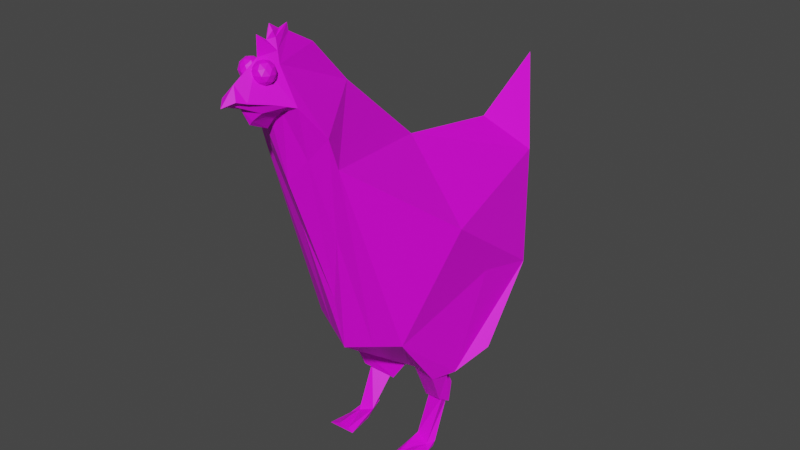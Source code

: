# Source: chicken.blend  (saved by Blender 3.1.7; exported with 4.5.12 LTS)
import bpy
from mathutils import Matrix  # noqa: F401  (used for matrix-valued properties, if any)

bpy.ops.wm.read_factory_settings(use_empty=True)
scene = bpy.context.scene
scene.name = 'Scene'

# ---- collections
col_collection = bpy.data.collections.new('Collection'); scene.collection.children.link(col_collection)

# ---- images (referenced by path relative to the original .blend; pixels are not part of the script)
import os
ASSET_DIR = os.environ.get("B2B_ASSET_DIR", "")  # directory of the original .blend (textures are referenced by path, not embedded)
HERE = os.path.dirname(os.path.abspath(__file__))  # packed textures are extracted next to this script under _unpacked/

def load_image(name, relpath, width, height, colorspace="sRGB"):
    """Load a texture the original file referenced (path relative to the .blend, or extracted next to this script)."""
    p = next((c for c in (os.path.join(HERE, relpath), os.path.join(ASSET_DIR, relpath)) if relpath and os.path.exists(c)), "")
    if p:
        img = bpy.data.images.load(p, check_existing=True)
        img.name = name
    else:  # same state as the original file: an image datablock whose file is absent (Cycles renders it pink)
        img = bpy.data.images.new(name, width, height)
        img.source = "FILE"
        img.filepath = "//" + (relpath or name)
    img.colorspace_settings.name = colorspace
    return img
img_imphenziapalette01_256_png = load_image('ImphenziaPalette01-256.png', 'ImphenziaPalette01-256.png', 1024, 1024, 'sRGB')

# ---- materials (node trees are filled in below, after node groups)
mat_material_001 = bpy.data.materials.new('Material.001')
mat_material_001.use_transparent_shadow = False

# ---- material node trees
mat_material_001.use_nodes = True; mat_material_001.node_tree.nodes.clear()
_N = mat_material_001.node_tree.nodes; _L = mat_material_001.node_tree.links
n0 = _N.new('ShaderNodeBsdfPrincipled'); n0.name = 'Principled BSDF'; n0.location = (10, 300)
n0.distribution = 'GGX'
n0.subsurface_method = 'RANDOM_WALK_SKIN'
n0.inputs[3].default_value = 1.45
n0.inputs[27].default_value = (0.0, 0.0, 0.0, 1.0)
n0.inputs[28].default_value = 1.0
n1 = _N.new('ShaderNodeOutputMaterial'); n1.name = 'Material Output'; n1.location = (300, 300)
n2 = _N.new('ShaderNodeTexImage'); n2.name = 'Image Texture'; n2.location = (-423, 145)
n2.image = img_imphenziapalette01_256_png
_L.new(n0.outputs[0], n1.inputs[0])
_L.new(n2.outputs[0], n0.inputs[0])
n1.is_active_output = True

# ---- world
world_world = bpy.data.worlds.new('World'); scene.world = world_world
world_world.use_nodes = True; world_world.node_tree.nodes.clear()
_N = world_world.node_tree.nodes; _L = world_world.node_tree.links
n0 = _N.new('ShaderNodeOutputWorld'); n0.name = 'World Output'; n0.location = (300, 300)
n1 = _N.new('ShaderNodeBackground'); n1.name = 'Background'; n1.location = (10, 300)
n1.inputs[0].default_value = (0.05088, 0.05088, 0.05088, 1.0)
_L.new(n1.outputs[0], n0.inputs[0])
n0.is_active_output = True
world_world.color = (0.05088, 0.05088, 0.05088)
world_world.use_sun_shadow = False
world_world.sun_shadow_jitter_overblur = 0.0

# ---- meshes
me_icosphere = bpy.data.meshes.new('Icosphere')
me_icosphere.from_pydata([(0.04523, 0.007338, -1.003), (0.4, -0.2184, -0.848), (0.6271, 0.6028, -0.07873), (0.3212, -1.112, 1.185), (0.2764, 1.145, 0.577), (0.6634, -0.2606, 0.5439), (0.0, 0.0, 1.0), (0.0, -0.7608, -0.4472), (0.0, 0.9273, -0.1502), (0.0, -0.8506, 0.0), (0.0, 1.069, 0.6564), (0.0, -1.759, 1.708), (0.0, 1.505, 1.23), (0.5962, 0.2194, -0.6876), (0.3876, -0.0234, -0.9096), (0.1198, 0.2559, -0.9947), (0.5844, 0.1714, 0.008319), (0.3985, -0.5807, -0.3656), (0.0, 0.004225, -1.007), (0.4573, -0.01619, -0.8556), (0.1987, 0.4354, -0.8846), (0.2021, -0.006343, -1.182), (0.3658, -0.04376, -1.113), (0.3505, 0.01492, -1.187), (0.2678, 0.1419, -1.141), (0.0, 0.8925, 0.866), (0.1707, -0.006758, -1.196), (0.3825, -0.1119, -1.093), (0.3883, 0.007923, -1.174), (0.2658, 0.2018, -1.15), (0.247, -0.2361, -1.505), (0.4012, -0.2794, -1.499), (0.3817, -0.1779, -1.51), (0.2764, -0.06287, -1.442), (0.3528, -0.2243, -1.478), (0.3822, -0.1541, -1.47), (0.3094, -0.03607, -1.407), (0.2369, -0.1874, -1.438), (0.2078, -0.474, -1.5), (0.4147, -0.5041, -1.475), (0.3229, -0.497, -1.442), (0.247, -0.4775, -1.463), (0.2693, -0.4829, -1.492), (0.3076, -0.4885, -1.488), (0.2672, -0.4827, -1.457), (0.2982, -0.4906, -1.449), (0.2988, -0.3274, -1.495), (0.2994, -0.3253, -1.469), (0.1293, -1.514, 1.711), (0.0, -0.6677, 1.593), (0.0, -1.245, 1.052), (0.3112, -1.184, 1.416), (0.0, -1.376, 1.572), (0.219, -1.345, 1.643), (0.0, -1.255, 2.073), (0.0, -1.708, 1.702), (0.1615, -1.458, 1.681), (0.0, -1.646, 1.827), (0.0, -1.448, 1.943), (0.06741, -1.331, 1.883), (0.0, -0.9727, 1.926), (0.0, -1.336, 2.126), (0.02232, -1.332, 2.083), (0.1992, -0.6708, -0.4064), (0.1606, -0.9811, 0.5927), (0.05892, -1.69, 1.741), (0.1556, -1.214, 1.234), (0.1055, -1.367, 1.597), (0.08865, -1.626, 1.72), (0.0176, -1.673, 1.702), (0.0, -1.604, 1.661), (0.1903, -1.401, 1.662), (0.0909, -1.521, 1.631), (0.06235, -1.395, 1.556), (0.0, -1.396, 1.474), (0.0, -1.54, 1.539), (0.02915, -1.543, 1.573), (0.0, -1.189, 2.099), (0.03021, -1.318, 2.042), (0.0, -1.365, 2.031), (0.04871, -1.324, 1.963), (0.0, -1.444, 2.083), (0.0, -1.18, 2.043), (0.05805, -1.451, 1.781), (0.1149, -1.493, 1.826), (0.03495, -1.519, 1.824), (-0.01448, -1.451, 1.823), (0.03495, -1.383, 1.824), (0.1149, -1.409, 1.826), (0.07753, -1.519, 1.897), (-0.002446, -1.493, 1.895), (-0.002446, -1.409, 1.895), (0.07753, -1.383, 1.897), (0.127, -1.451, 1.898), (0.05442, -1.451, 1.941), (0.04479, -1.491, 1.792), (0.0918, -1.476, 1.793), (0.07822, -1.516, 1.819), (0.1252, -1.451, 1.82), (0.0918, -1.426, 1.793), (0.01574, -1.451, 1.792), (0.002152, -1.491, 1.817), (0.04479, -1.411, 1.792), (0.002152, -1.411, 1.817), (0.07822, -1.386, 1.819), (0.1323, -1.476, 1.862), (0.1323, -1.426, 1.862), (0.05624, -1.531, 1.861), (0.1032, -1.516, 1.862), (-0.01983, -1.476, 1.859), (0.009228, -1.516, 1.86), (0.009228, -1.386, 1.86), (-0.01983, -1.426, 1.859), (0.1032, -1.386, 1.862), (0.05624, -1.371, 1.861), (0.1103, -1.491, 1.904), (0.03426, -1.516, 1.902), (-0.01275, -1.451, 1.901), (0.03426, -1.386, 1.902), (0.1103, -1.411, 1.904), (0.06769, -1.491, 1.929), (0.09674, -1.451, 1.93), (0.02068, -1.476, 1.928), (0.02068, -1.426, 1.928), (0.06769, -1.411, 1.929)], [], [(18, 17, 63, 7), (19, 20, 2, 13), (19, 13, 2, 16), (63, 17, 3, 64), (17, 5, 3), (69, 56, 48, 65), (10, 12, 4), (2, 4, 5, 16), (3, 5, 6), (49, 51, 3, 6), (5, 4, 6), (4, 12, 25, 6), (2, 8, 10, 4), (2, 20, 18, 8), (17, 19, 16, 5), (15, 14, 28, 29), (0, 1, 17, 18), (1, 14, 19, 17), (15, 0, 18, 20), (14, 15, 20, 19), (35, 34, 31, 32), (14, 1, 27, 28), (0, 15, 29, 26), (1, 0, 26, 27), (21, 22, 27, 26), (22, 23, 28, 27), (24, 21, 26, 29), (23, 24, 29, 28), (31, 30, 33, 32), (37, 36, 33, 30), (31, 34, 40, 39), (36, 35, 32, 33), (24, 23, 35, 36), (22, 21, 37, 34), (21, 24, 36, 37), (23, 22, 34, 35), (40, 45, 43, 39), (34, 37, 41, 44, 47, 45, 40), (30, 31, 39, 43, 46, 42, 38), (37, 30, 38, 41), (42, 46, 43), (43, 44, 42), (42, 44, 41, 38), (44, 43, 45), (45, 47, 44), (57, 68, 56, 71, 53, 59, 58), (64, 3, 51, 66), (61, 62, 54), (66, 51, 53, 67), (65, 48, 56, 68), (72, 71, 56, 69), (78, 77, 54, 62), (60, 59, 53, 51, 49), (79, 78, 62, 61), (70, 72, 69, 55), (11, 65, 68, 57), (50, 66, 67, 52), (9, 64, 66, 50), (55, 69, 65, 11), (7, 63, 64, 9), (67, 72, 76, 73), (67, 53, 71, 72), (74, 73, 76, 75), (72, 70, 75, 76), (52, 67, 73, 74), (81, 80, 78, 79), (80, 82, 77, 78), (59, 60, 82, 80), (58, 59, 80, 81), (83, 96, 95), (84, 96, 98), (83, 95, 100), (83, 100, 102), (83, 102, 99), (84, 98, 105), (85, 97, 107), (86, 101, 109), (87, 103, 111), (88, 104, 113), (84, 105, 108), (85, 107, 110), (86, 109, 112), (87, 111, 114), (88, 113, 106), (89, 115, 120), (90, 116, 122), (91, 117, 123), (92, 118, 124), (93, 119, 121), (121, 124, 94), (121, 119, 124), (119, 92, 124), (124, 123, 94), (124, 118, 123), (118, 91, 123), (123, 122, 94), (123, 117, 122), (117, 90, 122), (122, 120, 94), (122, 116, 120), (116, 89, 120), (120, 121, 94), (120, 115, 121), (115, 93, 121), (106, 119, 93), (106, 113, 119), (113, 92, 119), (114, 118, 92), (114, 111, 118), (111, 91, 118), (112, 117, 91), (112, 109, 117), (109, 90, 117), (110, 116, 90), (110, 107, 116), (107, 89, 116), (108, 115, 89), (108, 105, 115), (105, 93, 115), (113, 114, 92), (113, 104, 114), (104, 87, 114), (111, 112, 91), (111, 103, 112), (103, 86, 112), (109, 110, 90), (109, 101, 110), (101, 85, 110), (107, 108, 89), (107, 97, 108), (97, 84, 108), (105, 106, 93), (105, 98, 106), (98, 88, 106), (99, 104, 88), (99, 102, 104), (102, 87, 104), (102, 103, 87), (102, 100, 103), (100, 86, 103), (100, 101, 86), (100, 95, 101), (95, 85, 101), (98, 99, 88), (98, 96, 99), (96, 83, 99), (95, 97, 85), (95, 96, 97), (96, 84, 97)])
_uv = me_icosphere.uv_layers.new(name='UVMap')
_uv.uv.foreach_set('vector', [0.293, 0.9049, 0.293, 0.9049, 0.293, 0.9049, 0.293, 0.9049, 0.293, 0.9049, 0.293, 0.9049, 0.293, 0.9049, 0.293, 0.9049, 0.293, 0.9049, 0.293, 0.9049, 0.293, 0.9049, 0.293, 0.9049, 0.293, 0.9049, 0.293, 0.9049, 0.293, 0.9049, 0.293, 0.9049, 0.293, 0.9049, 0.293, 0.9049, 0.293, 0.9049, 0.293, 0.9049, 0.293, 0.9049, 0.293, 0.9049, 0.293, 0.9049, 0.293, 0.9049, 0.293, 0.9049, 0.293, 0.9049, 0.293, 0.9049, 0.293, 0.9049, 0.293, 0.9049, 0.293, 0.9049, 0.293, 0.9049, 0.293, 0.9049, 0.293, 0.9049, 0.293, 0.9049, 0.293, 0.9049, 0.293, 0.9049, 0.293, 0.9049, 0.293, 0.9049, 0.293, 0.9049, 0.293, 0.9049, 0.293, 0.9049, 0.293, 0.9049, 0.293, 0.9049, 0.293, 0.9049, 0.293, 0.9049, 0.293, 0.9049, 0.293, 0.9049, 0.293, 0.9049, 0.293, 0.9049, 0.293, 0.9049, 0.293, 0.9049, 0.293, 0.9049, 0.293, 0.9049, 0.293, 0.9049, 0.293, 0.9049, 0.293, 0.9049, 0.293, 0.9049, 0.293, 0.9049, 0.293, 0.9049, 0.293, 0.9049, 0.293, 0.9049, 0.293, 0.9049, 0.293, 0.9049, 0.293, 0.9049, 0.293, 0.9049, 0.293, 0.9049, 0.293, 0.9049, 0.293, 0.9049, 0.293, 0.9049, 0.293, 0.9049, 0.293, 0.9049, 0.293, 0.9049, 0.293, 0.9049, 0.293, 0.9049, 0.293, 0.9049, 0.293, 0.9049, 0.2093, 0.6971, 0.2093, 0.6971, 0.2093, 0.6971, 0.2093, 0.6971, 0.293, 0.9049, 0.293, 0.9049, 0.293, 0.9049, 0.293, 0.9049, 0.293, 0.9049, 0.293, 0.9049, 0.293, 0.9049, 0.293, 0.9049, 0.293, 0.9049, 0.293, 0.9049, 0.293, 0.9049, 0.293, 0.9049, 0.293, 0.9049, 0.293, 0.9049, 0.293, 0.9049, 0.293, 0.9049, 0.293, 0.9049, 0.293, 0.9049, 0.293, 0.9049, 0.293, 0.9049, 0.293, 0.9049, 0.293, 0.9049, 0.293, 0.9049, 0.293, 0.9049, 0.293, 0.9049, 0.293, 0.9049, 0.293, 0.9049, 0.293, 0.9049, 0.2093, 0.6971, 0.2093, 0.6971, 0.2093, 0.6971, 0.2093, 0.6971, 0.2093, 0.6971, 0.2093, 0.6971, 0.2093, 0.6971, 0.2093, 0.6971, 0.2093, 0.6971, 0.2093, 0.6971, 0.2093, 0.6971, 0.2093, 0.6971, 0.2093, 0.6971, 0.2093, 0.6971, 0.2093, 0.6971, 0.2093, 0.6971, 0.2093, 0.6971, 0.2093, 0.6971, 0.2093, 0.6971, 0.2093, 0.6971, 0.2093, 0.6971, 0.2093, 0.6971, 0.2093, 0.6971, 0.2093, 0.6971, 0.2093, 0.6971, 0.2093, 0.6971, 0.2093, 0.6971, 0.2093, 0.6971, 0.2093, 0.6971, 0.2093, 0.6971, 0.2093, 0.6971, 0.2093, 0.6971, 0.2093, 0.6971, 0.2093, 0.6971, 0.2093, 0.6971, 0.2093, 0.6971, 0.2093, 0.6971, 0.2093, 0.6971, 0.2093, 0.6971, 0.2093, 0.6971, 0.2093, 0.6971, 0.2093, 0.6971, 0.2093, 0.6971, 0.2093, 0.6971, 0.2093, 0.6971, 0.2093, 0.6971, 0.2093, 0.6971, 0.2093, 0.6971, 0.2093, 0.6971, 0.2093, 0.6971, 0.2093, 0.6971, 0.2093, 0.6971, 0.2093, 0.6971, 0.2093, 0.6971, 0.2093, 0.6971, 0.2093, 0.6971, 0.2093, 0.6971, 0.2093, 0.6971, 0.2093, 0.6971, 0.2093, 0.6971, 0.2093, 0.6971, 0.2093, 0.6971, 0.2093, 0.6971, 0.2093, 0.6971, 0.2093, 0.6971, 0.2093, 0.6971, 0.2093, 0.6971, 0.2093, 0.6971, 0.2093, 0.6971, 0.2093, 0.6971, 0.293, 0.9049, 0.293, 0.9049, 0.293, 0.9049, 0.293, 0.9049, 0.293, 0.9049, 0.293, 0.9049, 0.293, 0.9049, 0.293, 0.9049, 0.293, 0.9049, 0.293, 0.9049, 0.293, 0.9049, 0.4852, 0.6723, 0.4852, 0.6723, 0.4852, 0.6723, 0.293, 0.9049, 0.293, 0.9049, 0.293, 0.9049, 0.293, 0.9049, 0.293, 0.9049, 0.293, 0.9049, 0.293, 0.9049, 0.293, 0.9049, 0.293, 0.9049, 0.293, 0.9049, 0.293, 0.9049, 0.293, 0.9049, 0.4852, 0.6723, 0.4852, 0.6723, 0.4852, 0.6723, 0.4852, 0.6723, 0.293, 0.9049, 0.293, 0.9049, 0.293, 0.9049, 0.293, 0.9049, 0.293, 0.9049, 0.4852, 0.6723, 0.4852, 0.6723, 0.4852, 0.6723, 0.4852, 0.6723, 0.293, 0.9049, 0.293, 0.9049, 0.293, 0.9049, 0.293, 0.9049, 0.293, 0.9049, 0.293, 0.9049, 0.293, 0.9049, 0.293, 0.9049, 0.293, 0.9049, 0.293, 0.9049, 0.293, 0.9049, 0.293, 0.9049, 0.293, 0.9049, 0.293, 0.9049, 0.293, 0.9049, 0.293, 0.9049, 0.293, 0.9049, 0.293, 0.9049, 0.293, 0.9049, 0.293, 0.9049, 0.293, 0.9049, 0.293, 0.9049, 0.293, 0.9049, 0.293, 0.9049, 0.3054, 0.6692, 0.3054, 0.6692, 0.3054, 0.6692, 0.3054, 0.6692, 0.293, 0.9049, 0.293, 0.9049, 0.293, 0.9049, 0.293, 0.9049, 0.3054, 0.6692, 0.3054, 0.6692, 0.3054, 0.6692, 0.3054, 0.6692, 0.3054, 0.6692, 0.3054, 0.6692, 0.3054, 0.6692, 0.3054, 0.6692, 0.293, 0.9049, 0.293, 0.9049, 0.293, 0.9049, 0.293, 0.9049, 0.4852, 0.6723, 0.4852, 0.6723, 0.4852, 0.6723, 0.4852, 0.6723, 0.4852, 0.6723, 0.4852, 0.6723, 0.4852, 0.6723, 0.4852, 0.6723, 0.293, 0.9049, 0.293, 0.9049, 0.293, 0.9049, 0.293, 0.9049, 0.4852, 0.6723, 0.4852, 0.6723, 0.4852, 0.6723, 0.4852, 0.6723, 0.04184, 0.9297, 0.04184, 0.9297, 0.04184, 0.9297, 0.04184, 0.9421, 0.04184, 0.9421, 0.04184, 0.9421, 0.04184, 0.9297, 0.04184, 0.9297, 0.04184, 0.9297, 0.04184, 0.9297, 0.04184, 0.9297, 0.04184, 0.9297, 0.04184, 0.9297, 0.04184, 0.9297, 0.04184, 0.9297, 0.04184, 0.9421, 0.04184, 0.9421, 0.04184, 0.9421, 0.04184, 0.9421, 0.04184, 0.9421, 0.04184, 0.9421, 0.4387, 0.7685, 0.4387, 0.7685, 0.4387, 0.7685, 0.4387, 0.7685, 0.4387, 0.7685, 0.4387, 0.7685, 0.04184, 0.9421, 0.04184, 0.9421, 0.04184, 0.9421, 0.04184, 0.9421, 0.04184, 0.9421, 0.04184, 0.9421, 0.04184, 0.9421, 0.04184, 0.9421, 0.04184, 0.9421, 0.4387, 0.7685, 0.4387, 0.7685, 0.4387, 0.7685, 0.04184, 0.9421, 0.04184, 0.9421, 0.04184, 0.9421, 0.04184, 0.9421, 0.04184, 0.9421, 0.04184, 0.9421, 0.04184, 0.9421, 0.04184, 0.9421, 0.04184, 0.9421, 0.04184, 0.9421, 0.04184, 0.9421, 0.04184, 0.9421, 0.04184, 0.9421, 0.04184, 0.9421, 0.04184, 0.9421, 0.04184, 0.9421, 0.04184, 0.9421, 0.04184, 0.9421, 0.04184, 0.9421, 0.04184, 0.9421, 0.04184, 0.9421, 0.04184, 0.9421, 0.04184, 0.9421, 0.04184, 0.9421, 0.04184, 0.9421, 0.04184, 0.9421, 0.04184, 0.9421, 0.04184, 0.9421, 0.04184, 0.9421, 0.04184, 0.9421, 0.04184, 0.9421, 0.04184, 0.9421, 0.04184, 0.9421, 0.04184, 0.9421, 0.04184, 0.9421, 0.04184, 0.9421, 0.04184, 0.9421, 0.04184, 0.9421, 0.04184, 0.9421, 0.04184, 0.9421, 0.04184, 0.9421, 0.04184, 0.9421, 0.04184, 0.9421, 0.04184, 0.9421, 0.04184, 0.9421, 0.04184, 0.9421, 0.04184, 0.9421, 0.04184, 0.9421, 0.04184, 0.9421, 0.04184, 0.9421, 0.04184, 0.9421, 0.04184, 0.9421, 0.04184, 0.9421, 0.04184, 0.9421, 0.04184, 0.9421, 0.04184, 0.9421, 0.04184, 0.9421, 0.04184, 0.9421, 0.04184, 0.9421, 0.04184, 0.9421, 0.04184, 0.9421, 0.04184, 0.9421, 0.04184, 0.9421, 0.04184, 0.9421, 0.04184, 0.9421, 0.04184, 0.9421, 0.04184, 0.9421, 0.04184, 0.9421, 0.04184, 0.9421, 0.04184, 0.9421, 0.04184, 0.9421, 0.04184, 0.9421, 0.04184, 0.9421, 0.04184, 0.9421, 0.04184, 0.9421, 0.04184, 0.9421, 0.04184, 0.9421, 0.04184, 0.9421, 0.04184, 0.9421, 0.04184, 0.9421, 0.04184, 0.9421, 0.04184, 0.9421, 0.04184, 0.9421, 0.04184, 0.9421, 0.04184, 0.9421, 0.04184, 0.9421, 0.04184, 0.9421, 0.04184, 0.9421, 0.04184, 0.9421, 0.04184, 0.9421, 0.04184, 0.9421, 0.04184, 0.9421, 0.04184, 0.9421, 0.04184, 0.9421, 0.04184, 0.9421, 0.04184, 0.9421, 0.04184, 0.9421, 0.04184, 0.9421, 0.04184, 0.9421, 0.04184, 0.9421, 0.04184, 0.9421, 0.04184, 0.9421, 0.04184, 0.9421, 0.04184, 0.9421, 0.04184, 0.9421, 0.04184, 0.9421, 0.04184, 0.9421, 0.04184, 0.9421, 0.9316, 0.9421, 0.9316, 0.9421, 0.9316, 0.9421, 0.04184, 0.9421, 0.04184, 0.9421, 0.04184, 0.9421, 0.04184, 0.9421, 0.04184, 0.9421, 0.04184, 0.9421, 0.04184, 0.9421, 0.04184, 0.9421, 0.04184, 0.9421, 0.4387, 0.7685, 0.4387, 0.7685, 0.4387, 0.7685, 0.4387, 0.7685, 0.4387, 0.7685, 0.4387, 0.7685, 0.4387, 0.7685, 0.4387, 0.7685, 0.4387, 0.7685, 0.04184, 0.9421, 0.04184, 0.9421, 0.04184, 0.9421, 0.04184, 0.9421, 0.04184, 0.9421, 0.04184, 0.9421, 0.04184, 0.9421, 0.04184, 0.9421, 0.04184, 0.9421, 0.04184, 0.9421, 0.04184, 0.9421, 0.04184, 0.9421, 0.04184, 0.9421, 0.04184, 0.9421, 0.04184, 0.9421, 0.04184, 0.9421, 0.04184, 0.9421, 0.04184, 0.9421, 0.04184, 0.9421, 0.04184, 0.9421, 0.04184, 0.9421, 0.04184, 0.9421, 0.04184, 0.9421, 0.04184, 0.9421, 0.04184, 0.9421, 0.04184, 0.9421, 0.04184, 0.9421, 0.04184, 0.9421, 0.04184, 0.9421, 0.04184, 0.9421, 0.04184, 0.9421, 0.04184, 0.9421, 0.04184, 0.9421, 0.04184, 0.9421, 0.04184, 0.9421, 0.04184, 0.9421, 0.04184, 0.9297, 0.04184, 0.9297, 0.04184, 0.9297, 0.04184, 0.9297, 0.04184, 0.9297, 0.04184, 0.9297, 0.293, 0.9049, 0.293, 0.9049, 0.293, 0.9049, 0.4387, 0.7685, 0.4387, 0.7685, 0.4387, 0.7685, 0.04184, 0.9421, 0.04184, 0.9421, 0.04184, 0.9421, 0.04184, 0.9421, 0.04184, 0.9421, 0.04184, 0.9421, 0.04184, 0.9421, 0.04184, 0.9421, 0.04184, 0.9421, 0.04184, 0.9421, 0.04184, 0.9421, 0.04184, 0.9421, 0.04184, 0.9297, 0.04184, 0.9297, 0.04184, 0.9297, 0.04184, 0.9421, 0.04184, 0.9421, 0.04184, 0.9421, 0.04184, 0.9421, 0.04184, 0.9421, 0.04184, 0.9421, 0.04184, 0.9421, 0.04184, 0.9421, 0.04184, 0.9421])
me_icosphere.materials.append(mat_material_001)
me_icosphere.use_remesh_fix_poles = True
me_icosphere.use_remesh_preserve_attributes = False
me_icosphere.update()

# ---- objects
ob_icosphere = bpy.data.objects.new('Icosphere', me_icosphere)

# ---- transforms, parenting, visibility, modifiers, constraints
ob_icosphere.location = (0.0, 0.0, 0.0)
_m = ob_icosphere.modifiers.new('Mirror', 'MIRROR')
_m.use_clip = True

# ---- collection membership
col_collection.objects.link(ob_icosphere)

# ---- scene / render settings (as saved in the file)
scene.frame_start = 1; scene.frame_end = 250; scene.frame_set(1)
scene.render.engine = 'BLENDER_EEVEE_NEXT'
scene.cycles.sampling_pattern = 'TABULATED_SOBOL'
scene.cycles.use_light_tree = False
scene.view_settings.view_transform = 'Filmic'
bpy.context.view_layer.update()

# ---- added for rendering (the .blend has no active camera and no usable light): camera, sun
cam_auto = bpy.data.cameras.new('AutoCamera')
cam_auto.lens = 50.0
cam_auto.sensor_width = 36.0
cam_auto.clip_end = 1000.0
ob_auto_camera = bpy.data.objects.new('AutoCamera', cam_auto)
scene.collection.objects.link(ob_auto_camera)
ob_auto_camera.location = (4.68445, -5.7479, 4.05556)
ob_auto_camera.rotation_euler = (1.09748, -7.21219e-08, 0.694738)
scene.camera = ob_auto_camera
light_auto_sun = bpy.data.lights.new('AutoSun', 'SUN')
light_auto_sun.energy = 3.0
light_auto_sun.angle = 0.0523599
ob_auto_sun = bpy.data.objects.new('AutoSun', light_auto_sun)
scene.collection.objects.link(ob_auto_sun)
ob_auto_sun.rotation_euler = (0.872665, 0.174533, 0.523599)
bpy.context.view_layer.update()
